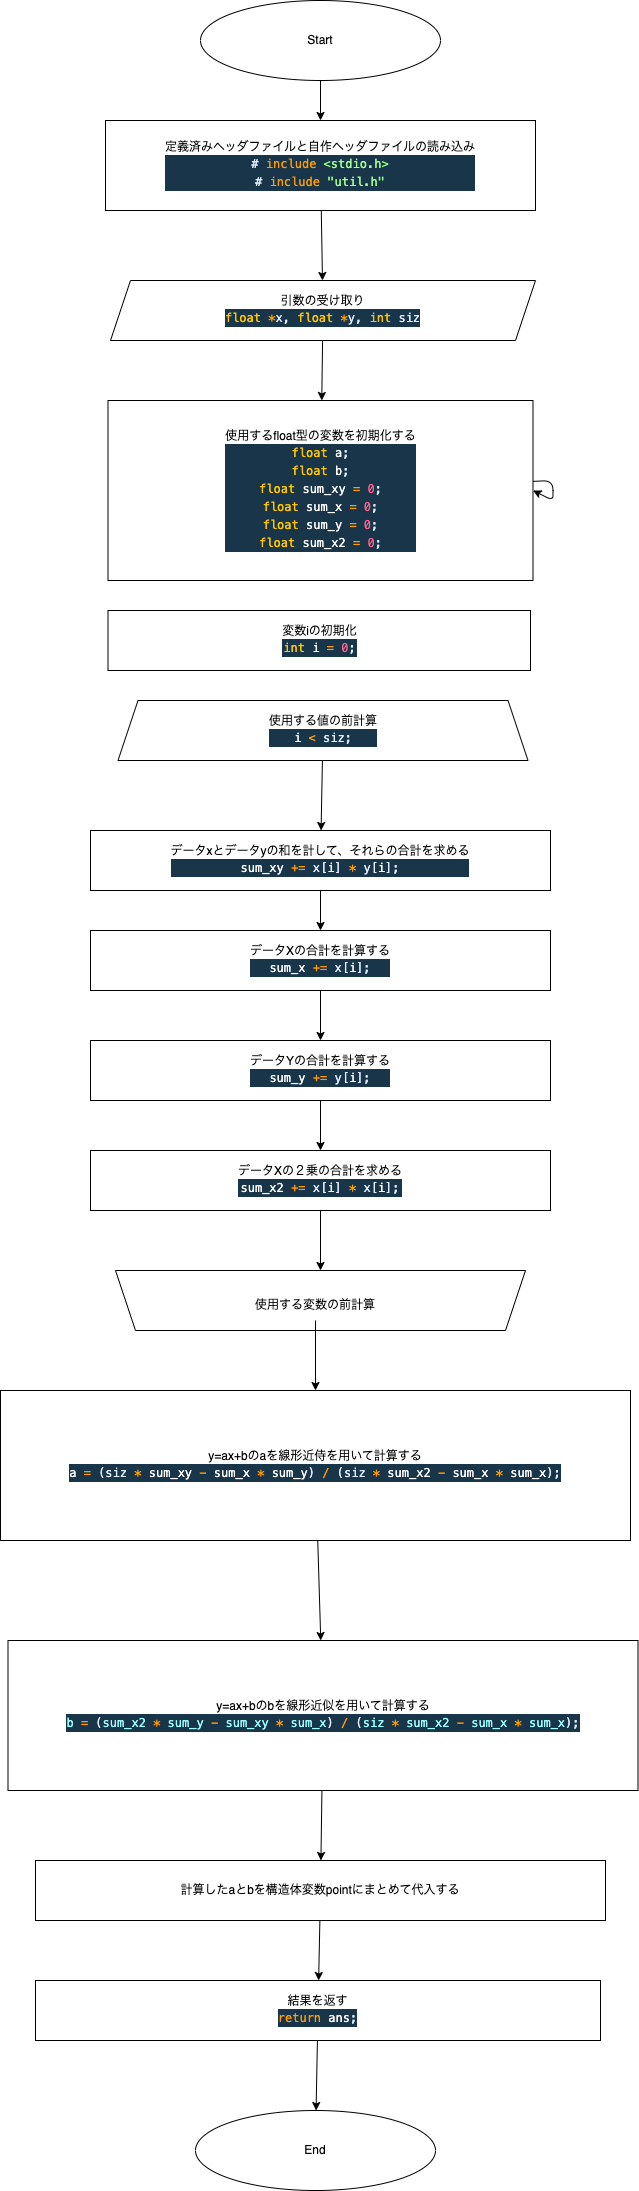

The diagram above was exported from draw.io. Its source (the exported page's mxGraphModel, read from the mxfile embedded in the PNG):
<mxGraphModel dx="1744" dy="379" grid="1" gridSize="10" guides="1" tooltips="1" connect="1" arrows="1" fold="1" page="1" pageScale="1" pageWidth="827" pageHeight="1169" math="0" shadow="0">
  <root>
    <mxCell id="0" />
    <mxCell id="1" parent="0" />
    <mxCell id="6" value="" style="edgeStyle=none;html=1;" parent="1" source="4" target="5" edge="1">
      <mxGeometry relative="1" as="geometry" />
    </mxCell>
    <mxCell id="4" value="Start" style="ellipse;whiteSpace=wrap;html=1;" parent="1" vertex="1">
      <mxGeometry x="40" y="80" width="240" height="80" as="geometry" />
    </mxCell>
    <mxCell id="12" value="" style="edgeStyle=none;html=1;" parent="1" source="5" target="11" edge="1">
      <mxGeometry relative="1" as="geometry" />
    </mxCell>
    <mxCell id="5" value="定義済みヘッダファイルと自作ヘッダファイルの読み込み&lt;br&gt;&lt;div style=&quot;color: rgb(255, 255, 255); background-color: rgb(25, 53, 73); font-family: Menlo, Monaco, &amp;quot;Courier New&amp;quot;, monospace; line-height: 18px;&quot;&gt;&lt;div&gt;&lt;span style=&quot;color: #e1efff;&quot;&gt;#&lt;/span&gt;&lt;span style=&quot;color: #ff9d00;&quot;&gt; include&lt;/span&gt;&lt;span style=&quot;color: #9effff;&quot;&gt; &lt;/span&gt;&lt;span style=&quot;color: #92fc79;&quot;&gt;&amp;lt;&lt;/span&gt;&lt;span style=&quot;color: #a5ff90;&quot;&gt;stdio.h&lt;/span&gt;&lt;span style=&quot;color: #92fc79;&quot;&gt;&amp;gt;&lt;/span&gt;&lt;/div&gt;&lt;div&gt;&lt;span style=&quot;color: #e1efff;&quot;&gt;#&lt;/span&gt;&lt;span style=&quot;color: #ff9d00;&quot;&gt; include&lt;/span&gt;&lt;span style=&quot;color: #9effff;&quot;&gt; &lt;/span&gt;&lt;span style=&quot;color: #92fc79;&quot;&gt;&quot;&lt;/span&gt;&lt;span style=&quot;color: #a5ff90;&quot;&gt;util.h&lt;/span&gt;&lt;span style=&quot;color: #92fc79;&quot;&gt;&quot;&lt;/span&gt;&lt;/div&gt;&lt;/div&gt;" style="rounded=0;whiteSpace=wrap;html=1;" parent="1" vertex="1">
      <mxGeometry x="-55" y="200" width="430" height="90" as="geometry" />
    </mxCell>
    <mxCell id="29" value="" style="edgeStyle=none;html=1;" parent="1" source="11" target="25" edge="1">
      <mxGeometry relative="1" as="geometry" />
    </mxCell>
    <mxCell id="11" value="引数の受け取り&lt;br&gt;&lt;div style=&quot;color: rgb(255, 255, 255); background-color: rgb(25, 53, 73); font-family: Menlo, Monaco, &amp;quot;Courier New&amp;quot;, monospace; line-height: 18px;&quot;&gt;&lt;span style=&quot;color: #ffc600;&quot;&gt;float&lt;/span&gt;&lt;span style=&quot;color: #9effff;&quot;&gt; &lt;/span&gt;&lt;span style=&quot;color: #ff9d00;&quot;&gt;*&lt;/span&gt;&lt;span style=&quot;color: #e1efff;&quot;&gt;x&lt;/span&gt;&lt;span style=&quot;color: #e1efff;&quot;&gt;,&lt;/span&gt;&lt;span style=&quot;color: #9effff;&quot;&gt; &lt;/span&gt;&lt;span style=&quot;color: #ffc600;&quot;&gt;float&lt;/span&gt;&lt;span style=&quot;color: #9effff;&quot;&gt; &lt;/span&gt;&lt;span style=&quot;color: #ff9d00;&quot;&gt;*&lt;/span&gt;&lt;span style=&quot;color: #e1efff;&quot;&gt;y&lt;/span&gt;&lt;span style=&quot;color: #e1efff;&quot;&gt;,&lt;/span&gt;&lt;span style=&quot;color: #9effff;&quot;&gt; &lt;/span&gt;&lt;span style=&quot;color: #ffc600;&quot;&gt;int&lt;/span&gt;&lt;span style=&quot;color: #9effff;&quot;&gt; &lt;/span&gt;&lt;span style=&quot;color: #e1efff;&quot;&gt;siz&lt;/span&gt;&lt;/div&gt;" style="shape=parallelogram;perimeter=parallelogramPerimeter;whiteSpace=wrap;html=1;fixedSize=1;" parent="1" vertex="1">
      <mxGeometry x="-50" y="360" width="425" height="60" as="geometry" />
    </mxCell>
    <mxCell id="22" value="End" style="ellipse;whiteSpace=wrap;html=1;" parent="1" vertex="1">
      <mxGeometry x="35" y="2190" width="240" height="80" as="geometry" />
    </mxCell>
    <mxCell id="25" value="使用するfloat型の変数を初期化する&lt;br&gt;&lt;div style=&quot;color: rgb(255, 255, 255); background-color: rgb(25, 53, 73); font-family: Menlo, Monaco, &amp;quot;Courier New&amp;quot;, monospace; line-height: 18px;&quot;&gt;&lt;div&gt;&lt;span style=&quot;color: #ffc600;&quot;&gt;float&lt;/span&gt;&lt;span style=&quot;color: #9effff;&quot;&gt; &lt;/span&gt;a&lt;span style=&quot;color: #e1efff;&quot;&gt;;&lt;/span&gt;&lt;/div&gt;&lt;div&gt;&lt;span style=&quot;color: #9effff;&quot;&gt;    &lt;/span&gt;&lt;span style=&quot;color: #ffc600;&quot;&gt;float&lt;/span&gt;&lt;span style=&quot;color: #9effff;&quot;&gt; &lt;/span&gt;b&lt;span style=&quot;color: #e1efff;&quot;&gt;;&lt;/span&gt;&lt;/div&gt;&lt;div&gt;&lt;span style=&quot;color: #9effff;&quot;&gt;    &lt;/span&gt;&lt;span style=&quot;color: #ffc600;&quot;&gt;float&lt;/span&gt;&lt;span style=&quot;color: #9effff;&quot;&gt; &lt;/span&gt;sum_xy&lt;span style=&quot;color: #9effff;&quot;&gt; &lt;/span&gt;&lt;span style=&quot;color: #ff9d00;&quot;&gt;=&lt;/span&gt;&lt;span style=&quot;color: #9effff;&quot;&gt; &lt;/span&gt;&lt;span style=&quot;color: #ff628c;&quot;&gt;0&lt;/span&gt;&lt;span style=&quot;color: #e1efff;&quot;&gt;;&lt;/span&gt;&lt;/div&gt;&lt;div&gt;&lt;span style=&quot;color: #9effff;&quot;&gt;    &lt;/span&gt;&lt;span style=&quot;color: #ffc600;&quot;&gt;float&lt;/span&gt;&lt;span style=&quot;color: #9effff;&quot;&gt; &lt;/span&gt;sum_x&lt;span style=&quot;color: #9effff;&quot;&gt; &lt;/span&gt;&lt;span style=&quot;color: #ff9d00;&quot;&gt;=&lt;/span&gt;&lt;span style=&quot;color: #9effff;&quot;&gt; &lt;/span&gt;&lt;span style=&quot;color: #ff628c;&quot;&gt;0&lt;/span&gt;&lt;span style=&quot;color: #e1efff;&quot;&gt;;&lt;/span&gt;&lt;/div&gt;&lt;div&gt;&lt;span style=&quot;color: #9effff;&quot;&gt;    &lt;/span&gt;&lt;span style=&quot;color: #ffc600;&quot;&gt;float&lt;/span&gt;&lt;span style=&quot;color: #9effff;&quot;&gt; &lt;/span&gt;sum_y&lt;span style=&quot;color: #9effff;&quot;&gt; &lt;/span&gt;&lt;span style=&quot;color: #ff9d00;&quot;&gt;=&lt;/span&gt;&lt;span style=&quot;color: #9effff;&quot;&gt; &lt;/span&gt;&lt;span style=&quot;color: #ff628c;&quot;&gt;0&lt;/span&gt;&lt;span style=&quot;color: #e1efff;&quot;&gt;;&lt;/span&gt;&lt;/div&gt;&lt;div&gt;&lt;span style=&quot;color: #9effff;&quot;&gt;    &lt;/span&gt;&lt;span style=&quot;color: #ffc600;&quot;&gt;float&lt;/span&gt;&lt;span style=&quot;color: #9effff;&quot;&gt; &lt;/span&gt;sum_x2&lt;span style=&quot;color: #9effff;&quot;&gt; &lt;/span&gt;&lt;span style=&quot;color: #ff9d00;&quot;&gt;=&lt;/span&gt;&lt;span style=&quot;color: #9effff;&quot;&gt; &lt;/span&gt;&lt;span style=&quot;color: #ff628c;&quot;&gt;0&lt;/span&gt;&lt;span style=&quot;color: #e1efff;&quot;&gt;;&lt;/span&gt;&lt;/div&gt;&lt;/div&gt;" style="rounded=0;whiteSpace=wrap;html=1;" parent="1" vertex="1">
      <mxGeometry x="-52.5" y="480" width="425" height="180" as="geometry" />
    </mxCell>
    <mxCell id="26" style="edgeStyle=none;html=1;entryX=1;entryY=0.5;entryDx=0;entryDy=0;" parent="1" source="25" target="25" edge="1">
      <mxGeometry relative="1" as="geometry" />
    </mxCell>
    <mxCell id="38" value="" style="edgeStyle=none;html=1;" parent="1" source="30" target="37" edge="1">
      <mxGeometry relative="1" as="geometry" />
    </mxCell>
    <mxCell id="30" value="使用する値の前計算&lt;br&gt;&lt;div style=&quot;color: rgb(255, 255, 255); background-color: rgb(25, 53, 73); font-family: Menlo, Monaco, &amp;quot;Courier New&amp;quot;, monospace; line-height: 18px;&quot;&gt;i&lt;span style=&quot;color: #9effff;&quot;&gt; &lt;/span&gt;&lt;span style=&quot;color: #ff9d00;&quot;&gt;&amp;lt;&lt;/span&gt;&lt;span style=&quot;color: #9effff;&quot;&gt; &lt;/span&gt;&lt;span style=&quot;color: #e1efff;&quot;&gt;siz&lt;/span&gt;&lt;span style=&quot;color: #e1efff;&quot;&gt;;&lt;/span&gt;&lt;/div&gt;" style="shape=trapezoid;perimeter=trapezoidPerimeter;whiteSpace=wrap;html=1;fixedSize=1;" parent="1" vertex="1">
      <mxGeometry x="-42.5" y="780" width="410" height="60" as="geometry" />
    </mxCell>
    <mxCell id="33" value="" style="shape=trapezoid;perimeter=trapezoidPerimeter;whiteSpace=wrap;html=1;fixedSize=1;rotation=-180;" parent="1" vertex="1">
      <mxGeometry x="-45" y="1350" width="410" height="60" as="geometry" />
    </mxCell>
    <mxCell id="36" value="変数iの初期化&lt;br&gt;&lt;div style=&quot;color: rgb(255, 255, 255); background-color: rgb(25, 53, 73); font-family: Menlo, Monaco, &amp;quot;Courier New&amp;quot;, monospace; line-height: 18px;&quot;&gt;&lt;span style=&quot;color: #ffc600;&quot;&gt;int&lt;/span&gt;&lt;span style=&quot;color: #9effff;&quot;&gt; &lt;/span&gt;i&lt;span style=&quot;color: #9effff;&quot;&gt; &lt;/span&gt;&lt;span style=&quot;color: #ff9d00;&quot;&gt;=&lt;/span&gt;&lt;span style=&quot;color: #9effff;&quot;&gt; &lt;/span&gt;&lt;span style=&quot;color: #ff628c;&quot;&gt;0&lt;/span&gt;&lt;span style=&quot;color: #e1efff;&quot;&gt;;&lt;/span&gt;&lt;/div&gt;" style="rounded=0;whiteSpace=wrap;html=1;" parent="1" vertex="1">
      <mxGeometry x="-52.5" y="690" width="422.5" height="60" as="geometry" />
    </mxCell>
    <mxCell id="40" value="" style="edgeStyle=none;html=1;" parent="1" source="37" target="39" edge="1">
      <mxGeometry relative="1" as="geometry" />
    </mxCell>
    <mxCell id="37" value="データxとデータyの和を計して、それらの合計を求める&lt;br&gt;&lt;div style=&quot;color: rgb(255, 255, 255); background-color: rgb(25, 53, 73); font-family: Menlo, Monaco, &amp;quot;Courier New&amp;quot;, monospace; line-height: 18px;&quot;&gt;sum_xy&lt;span style=&quot;color: #9effff;&quot;&gt; &lt;/span&gt;&lt;span style=&quot;color: #ff9d00;&quot;&gt;+=&lt;/span&gt;&lt;span style=&quot;color: #9effff;&quot;&gt; &lt;/span&gt;&lt;span style=&quot;color: #e1efff;&quot;&gt;x&lt;/span&gt;&lt;span style=&quot;color: #e1efff;&quot;&gt;[&lt;/span&gt;i&lt;span style=&quot;color: #e1efff;&quot;&gt;]&lt;/span&gt;&lt;span style=&quot;color: #9effff;&quot;&gt; &lt;/span&gt;&lt;span style=&quot;color: #ff9d00;&quot;&gt;*&lt;/span&gt;&lt;span style=&quot;color: #9effff;&quot;&gt; &lt;/span&gt;&lt;span style=&quot;color: #e1efff;&quot;&gt;y&lt;/span&gt;&lt;span style=&quot;color: #e1efff;&quot;&gt;[&lt;/span&gt;i&lt;span style=&quot;color: #e1efff;&quot;&gt;];&lt;/span&gt;&lt;/div&gt;" style="rounded=0;whiteSpace=wrap;html=1;" parent="1" vertex="1">
      <mxGeometry x="-70" y="910" width="460" height="60" as="geometry" />
    </mxCell>
    <mxCell id="42" value="" style="edgeStyle=none;html=1;" parent="1" source="39" target="41" edge="1">
      <mxGeometry relative="1" as="geometry" />
    </mxCell>
    <mxCell id="39" value="データXの合計を計算する&lt;br&gt;&lt;div style=&quot;color: rgb(255, 255, 255); background-color: rgb(25, 53, 73); font-family: Menlo, Monaco, &amp;quot;Courier New&amp;quot;, monospace; line-height: 18px;&quot;&gt;sum_x&lt;span style=&quot;color: #9effff;&quot;&gt; &lt;/span&gt;&lt;span style=&quot;color: #ff9d00;&quot;&gt;+=&lt;/span&gt;&lt;span style=&quot;color: #9effff;&quot;&gt; &lt;/span&gt;&lt;span style=&quot;color: #e1efff;&quot;&gt;x&lt;/span&gt;&lt;span style=&quot;color: #e1efff;&quot;&gt;[&lt;/span&gt;i&lt;span style=&quot;color: #e1efff;&quot;&gt;];&lt;/span&gt;&lt;/div&gt;" style="rounded=0;whiteSpace=wrap;html=1;" parent="1" vertex="1">
      <mxGeometry x="-70" y="1010" width="460" height="60" as="geometry" />
    </mxCell>
    <mxCell id="44" value="" style="edgeStyle=none;html=1;" parent="1" source="41" target="43" edge="1">
      <mxGeometry relative="1" as="geometry" />
    </mxCell>
    <mxCell id="41" value="データYの合計を計算する&lt;br&gt;&lt;div style=&quot;color: rgb(255, 255, 255); background-color: rgb(25, 53, 73); font-family: Menlo, Monaco, &amp;quot;Courier New&amp;quot;, monospace; line-height: 18px;&quot;&gt;sum_y&lt;span style=&quot;color: #9effff;&quot;&gt; &lt;/span&gt;&lt;span style=&quot;color: #ff9d00;&quot;&gt;+=&lt;/span&gt;&lt;span style=&quot;color: #9effff;&quot;&gt; &lt;/span&gt;&lt;span style=&quot;color: #e1efff;&quot;&gt;y&lt;/span&gt;&lt;span style=&quot;color: #e1efff;&quot;&gt;[&lt;/span&gt;i&lt;span style=&quot;color: #e1efff;&quot;&gt;];&lt;/span&gt;&lt;/div&gt;" style="rounded=0;whiteSpace=wrap;html=1;" parent="1" vertex="1">
      <mxGeometry x="-70" y="1120" width="460" height="60" as="geometry" />
    </mxCell>
    <mxCell id="47" value="" style="edgeStyle=none;html=1;" parent="1" source="43" target="33" edge="1">
      <mxGeometry relative="1" as="geometry" />
    </mxCell>
    <mxCell id="43" value="データXの２乗の合計を求める&lt;br&gt;&lt;div style=&quot;color: rgb(255, 255, 255); background-color: rgb(25, 53, 73); font-family: Menlo, Monaco, &amp;quot;Courier New&amp;quot;, monospace; line-height: 18px;&quot;&gt;sum_x2&lt;span style=&quot;color: #9effff;&quot;&gt; &lt;/span&gt;&lt;span style=&quot;color: #ff9d00;&quot;&gt;+=&lt;/span&gt;&lt;span style=&quot;color: #9effff;&quot;&gt; &lt;/span&gt;&lt;span style=&quot;color: #e1efff;&quot;&gt;x&lt;/span&gt;&lt;span style=&quot;color: #e1efff;&quot;&gt;[&lt;/span&gt;i&lt;span style=&quot;color: #e1efff;&quot;&gt;]&lt;/span&gt;&lt;span style=&quot;color: #9effff;&quot;&gt; &lt;/span&gt;&lt;span style=&quot;color: #ff9d00;&quot;&gt;*&lt;/span&gt;&lt;span style=&quot;color: #9effff;&quot;&gt; &lt;/span&gt;&lt;span style=&quot;color: #e1efff;&quot;&gt;x&lt;/span&gt;&lt;span style=&quot;color: #e1efff;&quot;&gt;[&lt;/span&gt;i&lt;span style=&quot;color: #e1efff;&quot;&gt;];&lt;/span&gt;&lt;/div&gt;" style="rounded=0;whiteSpace=wrap;html=1;" parent="1" vertex="1">
      <mxGeometry x="-70" y="1230" width="460" height="60" as="geometry" />
    </mxCell>
    <mxCell id="51" value="" style="edgeStyle=none;html=1;" parent="1" source="48" target="50" edge="1">
      <mxGeometry relative="1" as="geometry" />
    </mxCell>
    <mxCell id="48" value="使用する変数の前計算" style="text;html=1;strokeColor=none;fillColor=none;align=center;verticalAlign=middle;whiteSpace=wrap;rounded=0;" parent="1" vertex="1">
      <mxGeometry x="30" y="1370" width="250" height="30" as="geometry" />
    </mxCell>
    <mxCell id="55" value="" style="edgeStyle=none;html=1;" parent="1" source="50" target="54" edge="1">
      <mxGeometry relative="1" as="geometry" />
    </mxCell>
    <mxCell id="50" value="y=ax+bのaを線形近侍を用いて計算する&lt;br&gt;&lt;div style=&quot;color: rgb(255, 255, 255); background-color: rgb(25, 53, 73); font-family: Menlo, Monaco, &amp;quot;Courier New&amp;quot;, monospace; line-height: 18px;&quot;&gt;a&lt;span style=&quot;color: #9effff;&quot;&gt; &lt;/span&gt;&lt;span style=&quot;color: #ff9d00;&quot;&gt;=&lt;/span&gt;&lt;span style=&quot;color: #9effff;&quot;&gt; &lt;/span&gt;&lt;span style=&quot;color: #e1efff;&quot;&gt;(&lt;/span&gt;&lt;span style=&quot;color: #e1efff;&quot;&gt;siz&lt;/span&gt;&lt;span style=&quot;color: #9effff;&quot;&gt; &lt;/span&gt;&lt;span style=&quot;color: #ff9d00;&quot;&gt;*&lt;/span&gt;&lt;span style=&quot;color: #9effff;&quot;&gt; &lt;/span&gt;sum_xy&lt;span style=&quot;color: #9effff;&quot;&gt; &lt;/span&gt;&lt;span style=&quot;color: #ff9d00;&quot;&gt;-&lt;/span&gt;&lt;span style=&quot;color: #9effff;&quot;&gt; &lt;/span&gt;sum_x&lt;span style=&quot;color: #9effff;&quot;&gt; &lt;/span&gt;&lt;span style=&quot;color: #ff9d00;&quot;&gt;*&lt;/span&gt;&lt;span style=&quot;color: #9effff;&quot;&gt; &lt;/span&gt;sum_y&lt;span style=&quot;color: #e1efff;&quot;&gt;)&lt;/span&gt;&lt;span style=&quot;color: #9effff;&quot;&gt; &lt;/span&gt;&lt;span style=&quot;color: #ff9d00;&quot;&gt;/&lt;/span&gt;&lt;span style=&quot;color: #9effff;&quot;&gt; &lt;/span&gt;&lt;span style=&quot;color: #e1efff;&quot;&gt;(&lt;/span&gt;&lt;span style=&quot;color: #e1efff;&quot;&gt;siz&lt;/span&gt;&lt;span style=&quot;color: #9effff;&quot;&gt; &lt;/span&gt;&lt;span style=&quot;color: #ff9d00;&quot;&gt;*&lt;/span&gt;&lt;span style=&quot;color: #9effff;&quot;&gt; &lt;/span&gt;sum_x2&lt;span style=&quot;color: #9effff;&quot;&gt; &lt;/span&gt;&lt;span style=&quot;color: #ff9d00;&quot;&gt;-&lt;/span&gt;&lt;span style=&quot;color: #9effff;&quot;&gt; &lt;/span&gt;sum_x&lt;span style=&quot;color: #9effff;&quot;&gt; &lt;/span&gt;&lt;span style=&quot;color: #ff9d00;&quot;&gt;*&lt;/span&gt;&lt;span style=&quot;color: #9effff;&quot;&gt; &lt;/span&gt;sum_x&lt;span style=&quot;color: #e1efff;&quot;&gt;);&lt;/span&gt;&lt;/div&gt;" style="rounded=0;whiteSpace=wrap;html=1;" parent="1" vertex="1">
      <mxGeometry x="-160" y="1470" width="630" height="150" as="geometry" />
    </mxCell>
    <mxCell id="57" value="" style="edgeStyle=none;html=1;" parent="1" source="54" target="56" edge="1">
      <mxGeometry relative="1" as="geometry" />
    </mxCell>
    <mxCell id="54" value="y=ax+bのbを線形近似を用いて計算する&lt;br&gt;&lt;div style=&quot;color: rgb(255, 255, 255); background-color: rgb(25, 53, 73); font-family: Menlo, Monaco, &amp;quot;Courier New&amp;quot;, monospace; line-height: 18px;&quot;&gt;&lt;span style=&quot;color: #9effff;&quot;&gt;b &lt;/span&gt;&lt;span style=&quot;color: #ff9d00;&quot;&gt;=&lt;/span&gt;&lt;span style=&quot;color: #9effff;&quot;&gt; &lt;/span&gt;&lt;span style=&quot;color: #e1efff;&quot;&gt;(&lt;/span&gt;&lt;span style=&quot;color: #9effff;&quot;&gt;sum_x2 &lt;/span&gt;&lt;span style=&quot;color: #ff9d00;&quot;&gt;*&lt;/span&gt;&lt;span style=&quot;color: #9effff;&quot;&gt; sum_y &lt;/span&gt;&lt;span style=&quot;color: #ff9d00;&quot;&gt;-&lt;/span&gt;&lt;span style=&quot;color: #9effff;&quot;&gt; sum_xy &lt;/span&gt;&lt;span style=&quot;color: #ff9d00;&quot;&gt;*&lt;/span&gt;&lt;span style=&quot;color: #9effff;&quot;&gt; sum_x&lt;/span&gt;&lt;span style=&quot;color: #e1efff;&quot;&gt;)&lt;/span&gt;&lt;span style=&quot;color: #9effff;&quot;&gt; &lt;/span&gt;&lt;span style=&quot;color: #ff9d00;&quot;&gt;/&lt;/span&gt;&lt;span style=&quot;color: #9effff;&quot;&gt; &lt;/span&gt;&lt;span style=&quot;color: #e1efff;&quot;&gt;(&lt;/span&gt;&lt;span style=&quot;color: #9effff;&quot;&gt;siz &lt;/span&gt;&lt;span style=&quot;color: #ff9d00;&quot;&gt;*&lt;/span&gt;&lt;span style=&quot;color: #9effff;&quot;&gt; sum_x2 &lt;/span&gt;&lt;span style=&quot;color: #ff9d00;&quot;&gt;-&lt;/span&gt;&lt;span style=&quot;color: #9effff;&quot;&gt; sum_x &lt;/span&gt;&lt;span style=&quot;color: #ff9d00;&quot;&gt;*&lt;/span&gt;&lt;span style=&quot;color: #9effff;&quot;&gt; sum_x&lt;/span&gt;&lt;span style=&quot;color: #e1efff;&quot;&gt;);&lt;/span&gt;&lt;/div&gt;" style="rounded=0;whiteSpace=wrap;html=1;" parent="1" vertex="1">
      <mxGeometry x="-152.5" y="1720" width="630" height="150" as="geometry" />
    </mxCell>
    <mxCell id="59" value="" style="edgeStyle=none;html=1;" parent="1" source="56" target="58" edge="1">
      <mxGeometry relative="1" as="geometry" />
    </mxCell>
    <mxCell id="56" value="計算したaとbを構造体変数pointにまとめて代入する" style="rounded=0;whiteSpace=wrap;html=1;" parent="1" vertex="1">
      <mxGeometry x="-125" y="1940" width="570" height="60" as="geometry" />
    </mxCell>
    <mxCell id="60" value="" style="edgeStyle=none;html=1;" parent="1" source="58" target="22" edge="1">
      <mxGeometry relative="1" as="geometry" />
    </mxCell>
    <mxCell id="58" value="結果を返す&lt;br&gt;&lt;div style=&quot;color: rgb(255, 255, 255); background-color: rgb(25, 53, 73); font-family: Menlo, Monaco, &amp;quot;Courier New&amp;quot;, monospace; line-height: 18px;&quot;&gt;&lt;span style=&quot;color: #9effff;&quot;&gt; &lt;/span&gt;&lt;span style=&quot;color: #ff9d00;&quot;&gt;return&lt;/span&gt;&lt;span style=&quot;color: #9effff;&quot;&gt; &lt;/span&gt;ans&lt;span style=&quot;color: #e1efff;&quot;&gt;;&lt;/span&gt;&lt;/div&gt;" style="rounded=0;whiteSpace=wrap;html=1;" parent="1" vertex="1">
      <mxGeometry x="-125" y="2060" width="565" height="60" as="geometry" />
    </mxCell>
  </root>
</mxGraphModel>